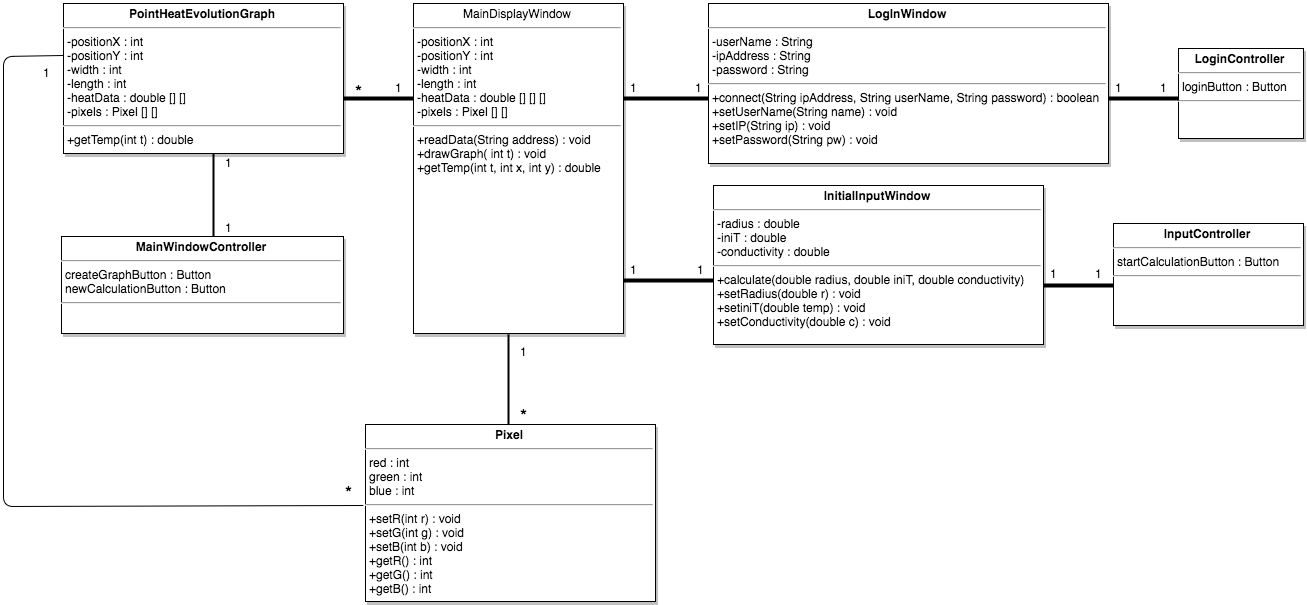

The diagram above was exported from draw.io. Its source (the exported page's mxGraphModel, read from the mxfile embedded in the PNG):
<mxGraphModel dx="1937" dy="2280" grid="1" gridSize="10" guides="1" tooltips="1" connect="1" arrows="1" fold="1" page="1" pageScale="1.5" pageWidth="1100" pageHeight="850" math="0" shadow="0">
  <root>
    <mxCell id="0" />
    <mxCell id="1" parent="0" />
    <mxCell id="2" value="&lt;p style=&quot;margin: 0px ; margin-top: 4px ; text-align: center&quot;&gt;&lt;b&gt;PointHeatEvolutionGraph&lt;/b&gt;&lt;/p&gt;&lt;hr&gt;&lt;p style=&quot;margin: 0px ; margin-left: 4px&quot;&gt;-positionX : int&lt;br&gt;-positionY : int&lt;br&gt;-width : int&lt;/p&gt;&lt;p style=&quot;margin: 0px ; margin-left: 4px&quot;&gt;-length : int&lt;br&gt;-heatData : double [] []&lt;/p&gt;&lt;p style=&quot;margin: 0px ; margin-left: 4px&quot;&gt;-pixels : Pixel [] []&lt;/p&gt;&lt;hr&gt;&lt;p style=&quot;margin: 0px ; margin-left: 4px&quot;&gt;+getTemp(int t) : double&lt;/p&gt;" style="shadow=1;fillColor=#ffffff;verticalAlign=top;align=left;overflow=fill;fontSize=12;fontFamily=Helvetica;html=1;strokeColor=#000000;" vertex="1" parent="1">
      <mxGeometry x="220" y="328" width="280" height="150" as="geometry" />
    </mxCell>
    <mxCell id="3" value="&lt;p style=&quot;margin: 0px ; margin-top: 4px ; text-align: center&quot;&gt;&lt;b&gt;MainWindowController&lt;/b&gt;&lt;/p&gt;&lt;hr&gt;&lt;p style=&quot;margin: 0px ; margin-left: 4px&quot;&gt;createGraphButton : Button&lt;/p&gt;&lt;p style=&quot;margin: 0px ; margin-left: 4px&quot;&gt;newCalculationButton : Button&lt;/p&gt;&lt;hr&gt;&lt;p style=&quot;margin: 0px ; margin-left: 4px&quot;&gt;&lt;br&gt;&lt;/p&gt;" style="shadow=1;fillColor=#ffffff;verticalAlign=top;align=left;overflow=fill;fontSize=12;fontFamily=Helvetica;html=1;direction=west;strokeColor=#000000;" vertex="1" parent="1">
      <mxGeometry x="218" y="561" width="282" height="97" as="geometry" />
    </mxCell>
    <mxCell id="4" value="&lt;p style=&quot;margin: 0px ; margin-top: 4px ; text-align: center&quot;&gt;MainDisplayWindow&lt;/p&gt;&lt;hr&gt;&lt;p style=&quot;margin: 0px ; margin-left: 4px&quot;&gt;-positionX : int&lt;br&gt;-positionY : int&lt;br&gt;-width : int&lt;br&gt;-length : int&lt;br&gt;&lt;span&gt;-heatData : double [] [] []&lt;/span&gt;&lt;br&gt;&lt;/p&gt;&lt;p style=&quot;margin: 0px ; margin-left: 4px&quot;&gt;-pixels : Pixel [] []&amp;nbsp;&lt;/p&gt;&lt;hr&gt;&lt;p style=&quot;margin: 0px ; margin-left: 4px&quot;&gt;+readData(String address) : void&lt;/p&gt;&lt;p style=&quot;margin: 0px ; margin-left: 4px&quot;&gt;+drawGraph( int t) : void&lt;br&gt;+getTemp(int t, int x, int y) : double&lt;/p&gt;" style="shadow=1;fillColor=#ffffff;verticalAlign=top;align=left;overflow=fill;fontSize=12;fontFamily=Helvetica;html=1;strokeColor=#000000;" vertex="1" parent="1">
      <mxGeometry x="570" y="328" width="210" height="330" as="geometry" />
    </mxCell>
    <mxCell id="5" value="&lt;p style=&quot;margin: 0px ; margin-top: 4px ; text-align: center&quot;&gt;&lt;b&gt;LogInWindow&lt;/b&gt;&lt;/p&gt;&lt;hr&gt;&lt;p style=&quot;margin: 0px ; margin-left: 4px&quot;&gt;-userName : String&lt;/p&gt;&lt;p style=&quot;margin: 0px ; margin-left: 4px&quot;&gt;-ipAddress : String&lt;/p&gt;&lt;p style=&quot;margin: 0px ; margin-left: 4px&quot;&gt;-password : String&lt;/p&gt;&lt;hr&gt;&lt;p style=&quot;margin: 0px ; margin-left: 4px&quot;&gt;+connect(String ipAddress, String userName, String password) : boolean&lt;br&gt;+setUserName(String name) : void&lt;/p&gt;&lt;p style=&quot;margin: 0px ; margin-left: 4px&quot;&gt;+setIP(String ip) : void&lt;br&gt;&lt;/p&gt;&lt;p style=&quot;margin: 0px ; margin-left: 4px&quot;&gt;+setPassword(String pw) : void&lt;/p&gt;" style="shadow=1;fillColor=#ffffff;verticalAlign=top;align=left;overflow=fill;fontSize=12;fontFamily=Helvetica;html=1;strokeColor=#000000;" vertex="1" parent="1">
      <mxGeometry x="865" y="328" width="400" height="160" as="geometry" />
    </mxCell>
    <mxCell id="6" value="&lt;p style=&quot;margin: 0px ; margin-top: 4px ; text-align: center&quot;&gt;&lt;b&gt;InitialInputWindow&lt;/b&gt;&lt;/p&gt;&lt;hr&gt;&lt;p style=&quot;margin: 0px ; margin-left: 4px&quot;&gt;-radius : double&lt;/p&gt;&lt;p style=&quot;margin: 0px ; margin-left: 4px&quot;&gt;-iniT : double&lt;/p&gt;&lt;p style=&quot;margin: 0px ; margin-left: 4px&quot;&gt;-conductivity : double&lt;/p&gt;&lt;hr&gt;&lt;p style=&quot;margin: 0px ; margin-left: 4px&quot;&gt;+calculate(double radius, double iniT, double conductivity)&lt;br&gt;&lt;/p&gt;&lt;p style=&quot;margin: 0px ; margin-left: 4px&quot;&gt;&lt;span&gt;+setRadius(double r) : void&lt;/span&gt;&lt;/p&gt;&lt;p style=&quot;margin: 0px ; margin-left: 4px&quot;&gt;&lt;span&gt;+setiniT(double temp) : void&lt;/span&gt;&lt;/p&gt;&lt;p style=&quot;margin: 0px ; margin-left: 4px&quot;&gt;&lt;span&gt;+setConductivity(double c) : void&lt;/span&gt;&lt;/p&gt;&lt;p&gt;&lt;br&gt;&lt;/p&gt;" style="shadow=1;fillColor=#ffffff;verticalAlign=top;align=left;overflow=fill;fontSize=12;fontFamily=Helvetica;html=1;strokeColor=#000000;" vertex="1" parent="1">
      <mxGeometry x="870" y="510" width="330" height="159" as="geometry" />
    </mxCell>
    <mxCell id="7" value="&lt;p style=&quot;margin: 0px ; margin-top: 4px ; text-align: center&quot;&gt;&lt;b&gt;LoginController&lt;/b&gt;&lt;/p&gt;&lt;hr&gt;&lt;p style=&quot;margin: 0px ; margin-left: 4px&quot;&gt;loginButton : Button&lt;/p&gt;&lt;hr&gt;&lt;p style=&quot;margin: 0px ; margin-left: 4px&quot;&gt;&lt;br&gt;&lt;/p&gt;" style="shadow=1;fillColor=#ffffff;verticalAlign=top;align=left;overflow=fill;fontSize=12;fontFamily=Helvetica;html=1;direction=west;strokeColor=#000000;" vertex="1" parent="1">
      <mxGeometry x="1335" y="373" width="125" height="90" as="geometry" />
    </mxCell>
    <mxCell id="8" value="&lt;p style=&quot;margin: 0px ; margin-top: 4px ; text-align: center&quot;&gt;&lt;b&gt;Input&lt;/b&gt;&lt;b&gt;Controller&lt;/b&gt;&lt;/p&gt;&lt;hr&gt;&lt;p style=&quot;margin: 0px ; margin-left: 4px&quot;&gt;startCalculationButton : Button&lt;/p&gt;&lt;hr&gt;&lt;p style=&quot;margin: 0px ; margin-left: 4px&quot;&gt;&lt;br&gt;&lt;/p&gt;" style="shadow=1;fillColor=#ffffff;verticalAlign=top;align=left;overflow=fill;fontSize=12;fontFamily=Helvetica;html=1;direction=west;strokeColor=#000000;" vertex="1" parent="1">
      <mxGeometry x="1270" y="548" width="190" height="102" as="geometry" />
    </mxCell>
    <mxCell id="9" value="&lt;p style=&quot;margin: 0px ; margin-top: 4px ; text-align: center&quot;&gt;&lt;b&gt;Pixel&lt;/b&gt;&lt;/p&gt;&lt;hr&gt;&lt;p style=&quot;margin: 0px ; margin-left: 4px&quot;&gt;red : int&lt;/p&gt;&lt;p style=&quot;margin: 0px ; margin-left: 4px&quot;&gt;green : int&lt;/p&gt;&lt;p style=&quot;margin: 0px ; margin-left: 4px&quot;&gt;blue : int&lt;/p&gt;&lt;hr&gt;&lt;p style=&quot;margin: 0px ; margin-left: 4px&quot;&gt;+setR(int r) : void&lt;/p&gt;&lt;p style=&quot;margin: 0px ; margin-left: 4px&quot;&gt;+setG(int g) : void&lt;/p&gt;&lt;p style=&quot;margin: 0px ; margin-left: 4px&quot;&gt;+setB(int b) : void&lt;/p&gt;&lt;p style=&quot;margin: 0px ; margin-left: 4px&quot;&gt;+getR() : int&lt;/p&gt;&lt;p style=&quot;margin: 0px ; margin-left: 4px&quot;&gt;+getG() : int&lt;/p&gt;&lt;p style=&quot;margin: 0px ; margin-left: 4px&quot;&gt;+getB() : int&lt;/p&gt;" style="shadow=1;fillColor=#ffffff;verticalAlign=top;align=left;overflow=fill;fontSize=12;fontFamily=Helvetica;html=1;direction=west;strokeColor=#000000;" vertex="1" parent="1">
      <mxGeometry x="522" y="749" width="290" height="177" as="geometry" />
    </mxCell>
    <mxCell id="10" value="" style="line;strokeWidth=4;html=1;perimeter=backbonePerimeter;points=[];outlineConnect=0;" vertex="1" parent="1">
      <mxGeometry x="1265" y="418" width="70" height="10" as="geometry" />
    </mxCell>
    <mxCell id="11" value="" style="line;strokeWidth=4;html=1;perimeter=backbonePerimeter;points=[];outlineConnect=0;" vertex="1" parent="1">
      <mxGeometry x="1200" y="605" width="70" height="10" as="geometry" />
    </mxCell>
    <mxCell id="12" value="" style="line;strokeWidth=2;direction=south;html=1;" vertex="1" parent="1">
      <mxGeometry x="655" y="659" width="20" height="90" as="geometry" />
    </mxCell>
    <mxCell id="13" value="" style="line;strokeWidth=4;html=1;perimeter=backbonePerimeter;points=[];outlineConnect=0;" vertex="1" parent="1">
      <mxGeometry x="780" y="418" width="85" height="10" as="geometry" />
    </mxCell>
    <mxCell id="14" value="" style="line;strokeWidth=4;html=1;perimeter=backbonePerimeter;points=[];outlineConnect=0;" vertex="1" parent="1">
      <mxGeometry x="895" y="394" width="80" as="geometry" />
    </mxCell>
    <mxCell id="15" value="" style="line;strokeWidth=4;html=1;perimeter=backbonePerimeter;points=[];outlineConnect=0;" vertex="1" parent="1">
      <mxGeometry x="780" y="590" width="90" height="30" as="geometry" />
    </mxCell>
    <mxCell id="16" value="" style="line;strokeWidth=4;html=1;perimeter=backbonePerimeter;points=[];outlineConnect=0;" vertex="1" parent="1">
      <mxGeometry x="500" y="418" width="70" height="10" as="geometry" />
    </mxCell>
    <mxCell id="17" value="" style="line;strokeWidth=2;direction=south;html=1;" vertex="1" parent="1">
      <mxGeometry x="360" y="478" width="20" height="83" as="geometry" />
    </mxCell>
    <mxCell id="18" value="" style="endArrow=none;html=1;entryX=-0.007;entryY=0.352;entryPerimeter=0;exitX=1.003;exitY=0.537;exitPerimeter=0;" edge="1" source="9" target="2" parent="1">
      <mxGeometry x="160" y="380" width="50" height="50" as="geometry">
        <mxPoint x="220" y="1148" as="sourcePoint" />
        <mxPoint x="90" y="468" as="targetPoint" />
        <Array as="points">
          <mxPoint x="160" y="831" />
          <mxPoint x="160" y="381" />
        </Array>
      </mxGeometry>
    </mxCell>
    <mxCell id="19" value="&lt;span style=&quot;font-size: 18px&quot;&gt;*&lt;/span&gt;" style="text;html=1;resizable=0;points=[];autosize=1;align=left;verticalAlign=top;spacingTop=-4;" vertex="1" parent="1">
      <mxGeometry x="675" y="727" width="20" height="20" as="geometry" />
    </mxCell>
    <mxCell id="20" value="1" style="text;html=1;resizable=0;points=[];autosize=1;align=left;verticalAlign=top;spacingTop=-4;" vertex="1" parent="1">
      <mxGeometry x="675" y="667" width="20" height="10" as="geometry" />
    </mxCell>
    <mxCell id="21" value="1" style="text;html=1;resizable=0;points=[];autosize=1;align=left;verticalAlign=top;spacingTop=-4;" vertex="1" parent="1">
      <mxGeometry x="785" y="403" width="20" height="10" as="geometry" />
    </mxCell>
    <mxCell id="22" value="&lt;span style=&quot;font-size: 18px&quot;&gt;*&lt;/span&gt;" style="text;html=1;resizable=0;points=[];autosize=1;align=left;verticalAlign=top;spacingTop=-4;" vertex="1" parent="1">
      <mxGeometry x="500" y="804" width="20" height="20" as="geometry" />
    </mxCell>
    <mxCell id="23" value="1" style="text;html=1;resizable=0;points=[];autosize=1;align=left;verticalAlign=top;spacingTop=-4;" vertex="1" parent="1">
      <mxGeometry x="198" y="388" width="20" height="10" as="geometry" />
    </mxCell>
    <mxCell id="24" value="1" style="text;html=1;resizable=0;points=[];autosize=1;align=left;verticalAlign=top;spacingTop=-4;" vertex="1" parent="1">
      <mxGeometry x="380" y="478" width="20" height="10" as="geometry" />
    </mxCell>
    <mxCell id="25" value="1" style="text;html=1;resizable=0;points=[];autosize=1;align=left;verticalAlign=top;spacingTop=-4;" vertex="1" parent="1">
      <mxGeometry x="380" y="543" width="20" height="10" as="geometry" />
    </mxCell>
    <mxCell id="26" value="&lt;span style=&quot;font-size: 18px&quot;&gt;*&lt;/span&gt;" style="text;html=1;resizable=0;points=[];autosize=1;align=left;verticalAlign=top;spacingTop=-4;" vertex="1" parent="1">
      <mxGeometry x="510" y="403" width="20" height="20" as="geometry" />
    </mxCell>
    <mxCell id="27" value="1" style="text;html=1;resizable=0;points=[];autosize=1;align=left;verticalAlign=top;spacingTop=-4;" vertex="1" parent="1">
      <mxGeometry x="550" y="403" width="20" height="10" as="geometry" />
    </mxCell>
    <mxCell id="28" value="1" style="text;html=1;resizable=0;points=[];autosize=1;align=left;verticalAlign=top;spacingTop=-4;" vertex="1" parent="1">
      <mxGeometry x="850" y="403" width="20" height="10" as="geometry" />
    </mxCell>
    <mxCell id="29" value="1" style="text;html=1;resizable=0;points=[];autosize=1;align=left;verticalAlign=top;spacingTop=-4;" vertex="1" parent="1">
      <mxGeometry x="785" y="585" width="20" height="10" as="geometry" />
    </mxCell>
    <mxCell id="30" value="1" style="text;html=1;resizable=0;points=[];autosize=1;align=left;verticalAlign=top;spacingTop=-4;" vertex="1" parent="1">
      <mxGeometry x="852" y="585" width="20" height="10" as="geometry" />
    </mxCell>
    <mxCell id="31" value="1" style="text;html=1;resizable=0;points=[];autosize=1;align=left;verticalAlign=top;spacingTop=-4;" vertex="1" parent="1">
      <mxGeometry x="1205" y="589" width="20" height="10" as="geometry" />
    </mxCell>
    <mxCell id="32" value="1" style="text;html=1;resizable=0;points=[];autosize=1;align=left;verticalAlign=top;spacingTop=-4;" vertex="1" parent="1">
      <mxGeometry x="1270" y="403" width="20" height="10" as="geometry" />
    </mxCell>
    <mxCell id="33" value="1" style="text;html=1;resizable=0;points=[];autosize=1;align=left;verticalAlign=top;spacingTop=-4;" vertex="1" parent="1">
      <mxGeometry x="1315" y="403" width="20" height="10" as="geometry" />
    </mxCell>
    <mxCell id="34" value="1" style="text;html=1;resizable=0;points=[];autosize=1;align=left;verticalAlign=top;spacingTop=-4;" vertex="1" parent="1">
      <mxGeometry x="1250" y="589" width="20" height="10" as="geometry" />
    </mxCell>
  </root>
</mxGraphModel>